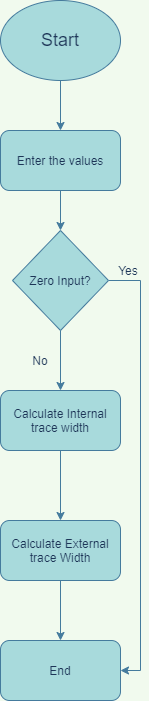

The diagram above was exported from draw.io. Its source (the exported page's mxGraphModel, read from the mxfile embedded in the PNG):
<mxGraphModel dx="1038" dy="579" grid="1" gridSize="10" guides="1" tooltips="1" connect="1" arrows="1" fold="1" page="1" pageScale="1" pageWidth="827" pageHeight="1169" background="#F1FAEE" math="0" shadow="0">
  <root>
    <mxCell id="0" />
    <mxCell id="1" parent="0" />
    <mxCell id="YATHdXzhp875yXZvfr4V-1" value="&lt;span style=&quot;font-size: 18px&quot;&gt;Start&lt;/span&gt;" style="ellipse;whiteSpace=wrap;html=1;fillColor=#A8DADC;strokeColor=#457B9D;fontColor=#1D3557;" vertex="1" parent="1">
      <mxGeometry x="354" y="20" width="120" height="80" as="geometry" />
    </mxCell>
    <mxCell id="YATHdXzhp875yXZvfr4V-3" value="Enter the values" style="rounded=1;whiteSpace=wrap;html=1;fillColor=#A8DADC;strokeColor=#457B9D;fontColor=#1D3557;" vertex="1" parent="1">
      <mxGeometry x="354" y="150" width="120" height="60" as="geometry" />
    </mxCell>
    <mxCell id="YATHdXzhp875yXZvfr4V-4" value="Calculate Internal trace width" style="rounded=1;whiteSpace=wrap;html=1;fillColor=#A8DADC;strokeColor=#457B9D;fontColor=#1D3557;" vertex="1" parent="1">
      <mxGeometry x="354" y="410" width="120" height="60" as="geometry" />
    </mxCell>
    <mxCell id="YATHdXzhp875yXZvfr4V-5" value="Calculate External trace Width" style="rounded=1;whiteSpace=wrap;html=1;fillColor=#A8DADC;strokeColor=#457B9D;fontColor=#1D3557;" vertex="1" parent="1">
      <mxGeometry x="354" y="540" width="120" height="60" as="geometry" />
    </mxCell>
    <mxCell id="YATHdXzhp875yXZvfr4V-6" value="End" style="rounded=1;whiteSpace=wrap;html=1;fillColor=#A8DADC;strokeColor=#457B9D;fontColor=#1D3557;" vertex="1" parent="1">
      <mxGeometry x="354" y="660" width="120" height="60" as="geometry" />
    </mxCell>
    <mxCell id="YATHdXzhp875yXZvfr4V-14" style="edgeStyle=orthogonalEdgeStyle;rounded=0;orthogonalLoop=1;jettySize=auto;html=1;exitX=1;exitY=0.5;exitDx=0;exitDy=0;entryX=1;entryY=0.5;entryDx=0;entryDy=0;labelBackgroundColor=#F1FAEE;strokeColor=#457B9D;fontColor=#1D3557;" edge="1" parent="1" source="YATHdXzhp875yXZvfr4V-7" target="YATHdXzhp875yXZvfr4V-6">
      <mxGeometry relative="1" as="geometry">
        <mxPoint x="550" y="690" as="targetPoint" />
      </mxGeometry>
    </mxCell>
    <mxCell id="YATHdXzhp875yXZvfr4V-7" value="Zero Input?" style="rhombus;whiteSpace=wrap;html=1;fillColor=#A8DADC;strokeColor=#457B9D;fontColor=#1D3557;" vertex="1" parent="1">
      <mxGeometry x="366" y="250" width="96" height="100" as="geometry" />
    </mxCell>
    <mxCell id="YATHdXzhp875yXZvfr4V-8" value="" style="endArrow=classic;html=1;exitX=0.5;exitY=1;exitDx=0;exitDy=0;entryX=0.5;entryY=0;entryDx=0;entryDy=0;labelBackgroundColor=#F1FAEE;strokeColor=#457B9D;fontColor=#1D3557;" edge="1" parent="1" source="YATHdXzhp875yXZvfr4V-1" target="YATHdXzhp875yXZvfr4V-3">
      <mxGeometry width="50" height="50" relative="1" as="geometry">
        <mxPoint x="380" y="240" as="sourcePoint" />
        <mxPoint x="430" y="190" as="targetPoint" />
      </mxGeometry>
    </mxCell>
    <mxCell id="YATHdXzhp875yXZvfr4V-9" value="" style="endArrow=classic;html=1;entryX=0.5;entryY=0;entryDx=0;entryDy=0;exitX=0.5;exitY=1;exitDx=0;exitDy=0;labelBackgroundColor=#F1FAEE;strokeColor=#457B9D;fontColor=#1D3557;" edge="1" parent="1" source="YATHdXzhp875yXZvfr4V-3" target="YATHdXzhp875yXZvfr4V-7">
      <mxGeometry width="50" height="50" relative="1" as="geometry">
        <mxPoint x="290" y="260" as="sourcePoint" />
        <mxPoint x="340" y="210" as="targetPoint" />
      </mxGeometry>
    </mxCell>
    <mxCell id="YATHdXzhp875yXZvfr4V-10" value="" style="endArrow=classic;html=1;entryX=0.5;entryY=0;entryDx=0;entryDy=0;exitX=0.5;exitY=1;exitDx=0;exitDy=0;labelBackgroundColor=#F1FAEE;strokeColor=#457B9D;fontColor=#1D3557;" edge="1" parent="1" source="YATHdXzhp875yXZvfr4V-7" target="YATHdXzhp875yXZvfr4V-4">
      <mxGeometry width="50" height="50" relative="1" as="geometry">
        <mxPoint x="300" y="390" as="sourcePoint" />
        <mxPoint x="350" y="340" as="targetPoint" />
      </mxGeometry>
    </mxCell>
    <mxCell id="YATHdXzhp875yXZvfr4V-11" value="" style="endArrow=classic;html=1;entryX=0.5;entryY=0;entryDx=0;entryDy=0;exitX=0.5;exitY=1;exitDx=0;exitDy=0;labelBackgroundColor=#F1FAEE;strokeColor=#457B9D;fontColor=#1D3557;" edge="1" parent="1" source="YATHdXzhp875yXZvfr4V-4" target="YATHdXzhp875yXZvfr4V-5">
      <mxGeometry width="50" height="50" relative="1" as="geometry">
        <mxPoint x="350" y="540" as="sourcePoint" />
        <mxPoint x="400" y="490" as="targetPoint" />
      </mxGeometry>
    </mxCell>
    <mxCell id="YATHdXzhp875yXZvfr4V-13" value="" style="endArrow=classic;html=1;entryX=0.5;entryY=0;entryDx=0;entryDy=0;exitX=0.5;exitY=1;exitDx=0;exitDy=0;labelBackgroundColor=#F1FAEE;strokeColor=#457B9D;fontColor=#1D3557;" edge="1" parent="1" source="YATHdXzhp875yXZvfr4V-5" target="YATHdXzhp875yXZvfr4V-6">
      <mxGeometry width="50" height="50" relative="1" as="geometry">
        <mxPoint x="320" y="650" as="sourcePoint" />
        <mxPoint x="370" y="600" as="targetPoint" />
      </mxGeometry>
    </mxCell>
    <mxCell id="YATHdXzhp875yXZvfr4V-15" value="No" style="text;html=1;strokeColor=none;fillColor=none;align=center;verticalAlign=middle;whiteSpace=wrap;rounded=0;sketch=0;fontColor=#1D3557;" vertex="1" parent="1">
      <mxGeometry x="374" y="370" width="40" height="20" as="geometry" />
    </mxCell>
    <mxCell id="YATHdXzhp875yXZvfr4V-17" value="Yes" style="text;html=1;strokeColor=none;fillColor=none;align=center;verticalAlign=middle;whiteSpace=wrap;rounded=0;sketch=0;fontColor=#1D3557;" vertex="1" parent="1">
      <mxGeometry x="462" y="280" width="40" height="20" as="geometry" />
    </mxCell>
  </root>
</mxGraphModel>